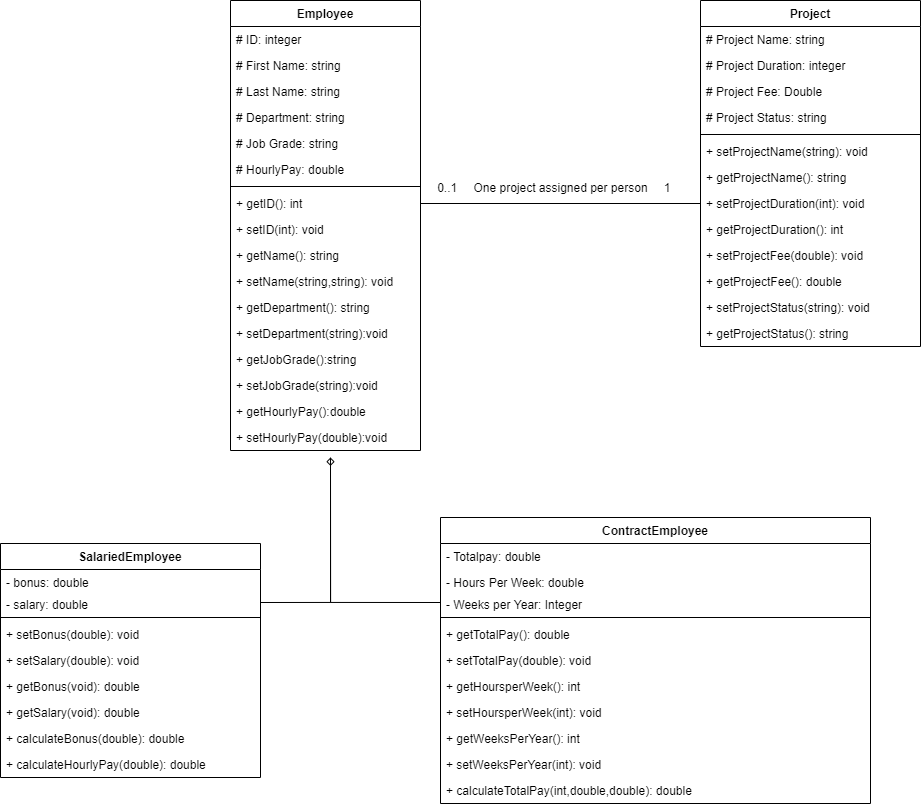

The diagram above was exported from draw.io. Its source (the exported page's mxGraphModel, read from the mxfile embedded in the PNG):
<mxGraphModel dx="1221" dy="714" grid="1" gridSize="10" guides="1" tooltips="1" connect="1" arrows="1" fold="1" page="1" pageScale="1" pageWidth="1169" pageHeight="826" background="#ffffff" math="0" shadow="0">
  <root>
    <mxCell id="0" />
    <mxCell id="1" parent="0" />
    <mxCell id="kG5atj-sHG9JEJ1Yeb-6-45" value="SalariedEmployee" style="swimlane;fontStyle=1;align=center;verticalAlign=top;childLayout=stackLayout;horizontal=1;startSize=26;horizontalStack=0;resizeParent=1;resizeParentMax=0;resizeLast=0;collapsible=1;marginBottom=0;" parent="1" vertex="1">
      <mxGeometry x="50" y="586" width="260" height="234" as="geometry" />
    </mxCell>
    <mxCell id="kG5atj-sHG9JEJ1Yeb-6-46" value="- bonus: double" style="text;strokeColor=none;fillColor=none;align=left;verticalAlign=top;spacingLeft=4;spacingRight=4;overflow=hidden;rotatable=0;points=[[0,0.5],[1,0.5]];portConstraint=eastwest;" parent="kG5atj-sHG9JEJ1Yeb-6-45" vertex="1">
      <mxGeometry y="26" width="260" height="22" as="geometry" />
    </mxCell>
    <mxCell id="kG5atj-sHG9JEJ1Yeb-6-73" value="- salary: double" style="text;strokeColor=none;fillColor=none;align=left;verticalAlign=top;spacingLeft=4;spacingRight=4;overflow=hidden;rotatable=0;points=[[0,0.5],[1,0.5]];portConstraint=eastwest;" parent="kG5atj-sHG9JEJ1Yeb-6-45" vertex="1">
      <mxGeometry y="48" width="260" height="22" as="geometry" />
    </mxCell>
    <mxCell id="kG5atj-sHG9JEJ1Yeb-6-47" value="" style="line;strokeWidth=1;fillColor=none;align=left;verticalAlign=middle;spacingTop=-1;spacingLeft=3;spacingRight=3;rotatable=0;labelPosition=right;points=[];portConstraint=eastwest;" parent="kG5atj-sHG9JEJ1Yeb-6-45" vertex="1">
      <mxGeometry y="70" width="260" height="8" as="geometry" />
    </mxCell>
    <mxCell id="kG5atj-sHG9JEJ1Yeb-6-48" value="+ setBonus(double): void" style="text;strokeColor=none;fillColor=none;align=left;verticalAlign=top;spacingLeft=4;spacingRight=4;overflow=hidden;rotatable=0;points=[[0,0.5],[1,0.5]];portConstraint=eastwest;" parent="kG5atj-sHG9JEJ1Yeb-6-45" vertex="1">
      <mxGeometry y="78" width="260" height="26" as="geometry" />
    </mxCell>
    <mxCell id="YyVY5E00_KGtkHe5-Ho8-28" value="+ setSalary(double): void" style="text;strokeColor=none;fillColor=none;align=left;verticalAlign=top;spacingLeft=4;spacingRight=4;overflow=hidden;rotatable=0;points=[[0,0.5],[1,0.5]];portConstraint=eastwest;" vertex="1" parent="kG5atj-sHG9JEJ1Yeb-6-45">
      <mxGeometry y="104" width="260" height="26" as="geometry" />
    </mxCell>
    <mxCell id="YyVY5E00_KGtkHe5-Ho8-26" value="+ getBonus(void): double" style="text;strokeColor=none;fillColor=none;align=left;verticalAlign=top;spacingLeft=4;spacingRight=4;overflow=hidden;rotatable=0;points=[[0,0.5],[1,0.5]];portConstraint=eastwest;" vertex="1" parent="kG5atj-sHG9JEJ1Yeb-6-45">
      <mxGeometry y="130" width="260" height="26" as="geometry" />
    </mxCell>
    <mxCell id="YyVY5E00_KGtkHe5-Ho8-27" value="+ getSalary(void): double" style="text;strokeColor=none;fillColor=none;align=left;verticalAlign=top;spacingLeft=4;spacingRight=4;overflow=hidden;rotatable=0;points=[[0,0.5],[1,0.5]];portConstraint=eastwest;" vertex="1" parent="kG5atj-sHG9JEJ1Yeb-6-45">
      <mxGeometry y="156" width="260" height="26" as="geometry" />
    </mxCell>
    <mxCell id="YyVY5E00_KGtkHe5-Ho8-29" value="+ calculateBonus(double): double" style="text;strokeColor=none;fillColor=none;align=left;verticalAlign=top;spacingLeft=4;spacingRight=4;overflow=hidden;rotatable=0;points=[[0,0.5],[1,0.5]];portConstraint=eastwest;" vertex="1" parent="kG5atj-sHG9JEJ1Yeb-6-45">
      <mxGeometry y="182" width="260" height="26" as="geometry" />
    </mxCell>
    <mxCell id="YyVY5E00_KGtkHe5-Ho8-39" value="+ calculateHourlyPay(double): double" style="text;strokeColor=none;fillColor=none;align=left;verticalAlign=top;spacingLeft=4;spacingRight=4;overflow=hidden;rotatable=0;points=[[0,0.5],[1,0.5]];portConstraint=eastwest;" vertex="1" parent="kG5atj-sHG9JEJ1Yeb-6-45">
      <mxGeometry y="208" width="260" height="26" as="geometry" />
    </mxCell>
    <mxCell id="kG5atj-sHG9JEJ1Yeb-6-49" value="Project" style="swimlane;fontStyle=1;align=center;verticalAlign=top;childLayout=stackLayout;horizontal=1;startSize=26;horizontalStack=0;resizeParent=1;resizeParentMax=0;resizeLast=0;collapsible=1;marginBottom=0;" parent="1" vertex="1">
      <mxGeometry x="750" y="43" width="220" height="346" as="geometry" />
    </mxCell>
    <mxCell id="kG5atj-sHG9JEJ1Yeb-6-50" value="# Project Name: string" style="text;strokeColor=none;fillColor=none;align=left;verticalAlign=top;spacingLeft=4;spacingRight=4;overflow=hidden;rotatable=0;points=[[0,0.5],[1,0.5]];portConstraint=eastwest;" parent="kG5atj-sHG9JEJ1Yeb-6-49" vertex="1">
      <mxGeometry y="26" width="220" height="26" as="geometry" />
    </mxCell>
    <mxCell id="kG5atj-sHG9JEJ1Yeb-6-77" value="# Project Duration: integer" style="text;strokeColor=none;fillColor=none;align=left;verticalAlign=top;spacingLeft=4;spacingRight=4;overflow=hidden;rotatable=0;points=[[0,0.5],[1,0.5]];portConstraint=eastwest;" parent="kG5atj-sHG9JEJ1Yeb-6-49" vertex="1">
      <mxGeometry y="52" width="220" height="26" as="geometry" />
    </mxCell>
    <mxCell id="kG5atj-sHG9JEJ1Yeb-6-78" value="# Project Fee: Double" style="text;strokeColor=none;fillColor=none;align=left;verticalAlign=top;spacingLeft=4;spacingRight=4;overflow=hidden;rotatable=0;points=[[0,0.5],[1,0.5]];portConstraint=eastwest;" parent="kG5atj-sHG9JEJ1Yeb-6-49" vertex="1">
      <mxGeometry y="78" width="220" height="26" as="geometry" />
    </mxCell>
    <mxCell id="kG5atj-sHG9JEJ1Yeb-6-79" value="# Project Status: string" style="text;strokeColor=none;fillColor=none;align=left;verticalAlign=top;spacingLeft=4;spacingRight=4;overflow=hidden;rotatable=0;points=[[0,0.5],[1,0.5]];portConstraint=eastwest;" parent="kG5atj-sHG9JEJ1Yeb-6-49" vertex="1">
      <mxGeometry y="104" width="220" height="26" as="geometry" />
    </mxCell>
    <mxCell id="kG5atj-sHG9JEJ1Yeb-6-51" value="" style="line;strokeWidth=1;fillColor=none;align=left;verticalAlign=middle;spacingTop=-1;spacingLeft=3;spacingRight=3;rotatable=0;labelPosition=right;points=[];portConstraint=eastwest;" parent="kG5atj-sHG9JEJ1Yeb-6-49" vertex="1">
      <mxGeometry y="130" width="220" height="8" as="geometry" />
    </mxCell>
    <mxCell id="kG5atj-sHG9JEJ1Yeb-6-52" value="+ setProjectName(string): void" style="text;strokeColor=none;fillColor=none;align=left;verticalAlign=top;spacingLeft=4;spacingRight=4;overflow=hidden;rotatable=0;points=[[0,0.5],[1,0.5]];portConstraint=eastwest;" parent="kG5atj-sHG9JEJ1Yeb-6-49" vertex="1">
      <mxGeometry y="138" width="220" height="26" as="geometry" />
    </mxCell>
    <mxCell id="YyVY5E00_KGtkHe5-Ho8-17" value="+ getProjectName(): string" style="text;strokeColor=none;fillColor=none;align=left;verticalAlign=top;spacingLeft=4;spacingRight=4;overflow=hidden;rotatable=0;points=[[0,0.5],[1,0.5]];portConstraint=eastwest;" vertex="1" parent="kG5atj-sHG9JEJ1Yeb-6-49">
      <mxGeometry y="164" width="220" height="26" as="geometry" />
    </mxCell>
    <mxCell id="YyVY5E00_KGtkHe5-Ho8-19" value="+ setProjectDuration(int): void" style="text;strokeColor=none;fillColor=none;align=left;verticalAlign=top;spacingLeft=4;spacingRight=4;overflow=hidden;rotatable=0;points=[[0,0.5],[1,0.5]];portConstraint=eastwest;" vertex="1" parent="kG5atj-sHG9JEJ1Yeb-6-49">
      <mxGeometry y="190" width="220" height="26" as="geometry" />
    </mxCell>
    <mxCell id="YyVY5E00_KGtkHe5-Ho8-22" value="+ getProjectDuration(): int" style="text;strokeColor=none;fillColor=none;align=left;verticalAlign=top;spacingLeft=4;spacingRight=4;overflow=hidden;rotatable=0;points=[[0,0.5],[1,0.5]];portConstraint=eastwest;" vertex="1" parent="kG5atj-sHG9JEJ1Yeb-6-49">
      <mxGeometry y="216" width="220" height="26" as="geometry" />
    </mxCell>
    <mxCell id="YyVY5E00_KGtkHe5-Ho8-21" value="+ setProjectFee(double): void" style="text;strokeColor=none;fillColor=none;align=left;verticalAlign=top;spacingLeft=4;spacingRight=4;overflow=hidden;rotatable=0;points=[[0,0.5],[1,0.5]];portConstraint=eastwest;" vertex="1" parent="kG5atj-sHG9JEJ1Yeb-6-49">
      <mxGeometry y="242" width="220" height="26" as="geometry" />
    </mxCell>
    <mxCell id="YyVY5E00_KGtkHe5-Ho8-23" value="+ getProjectFee(): double" style="text;strokeColor=none;fillColor=none;align=left;verticalAlign=top;spacingLeft=4;spacingRight=4;overflow=hidden;rotatable=0;points=[[0,0.5],[1,0.5]];portConstraint=eastwest;" vertex="1" parent="kG5atj-sHG9JEJ1Yeb-6-49">
      <mxGeometry y="268" width="220" height="26" as="geometry" />
    </mxCell>
    <mxCell id="YyVY5E00_KGtkHe5-Ho8-25" value="+ setProjectStatus(string): void" style="text;strokeColor=none;fillColor=none;align=left;verticalAlign=top;spacingLeft=4;spacingRight=4;overflow=hidden;rotatable=0;points=[[0,0.5],[1,0.5]];portConstraint=eastwest;" vertex="1" parent="kG5atj-sHG9JEJ1Yeb-6-49">
      <mxGeometry y="294" width="220" height="26" as="geometry" />
    </mxCell>
    <mxCell id="YyVY5E00_KGtkHe5-Ho8-24" value="+ getProjectStatus(): string" style="text;strokeColor=none;fillColor=none;align=left;verticalAlign=top;spacingLeft=4;spacingRight=4;overflow=hidden;rotatable=0;points=[[0,0.5],[1,0.5]];portConstraint=eastwest;" vertex="1" parent="kG5atj-sHG9JEJ1Yeb-6-49">
      <mxGeometry y="320" width="220" height="26" as="geometry" />
    </mxCell>
    <mxCell id="kG5atj-sHG9JEJ1Yeb-6-53" value="Employee" style="swimlane;fontStyle=1;align=center;verticalAlign=top;childLayout=stackLayout;horizontal=1;startSize=26;horizontalStack=0;resizeParent=1;resizeParentMax=0;resizeLast=0;collapsible=1;marginBottom=0;" parent="1" vertex="1">
      <mxGeometry x="280" y="43" width="190" height="450" as="geometry" />
    </mxCell>
    <mxCell id="kG5atj-sHG9JEJ1Yeb-6-54" value="# ID: integer" style="text;strokeColor=none;fillColor=none;align=left;verticalAlign=top;spacingLeft=4;spacingRight=4;overflow=hidden;rotatable=0;points=[[0,0.5],[1,0.5]];portConstraint=eastwest;" parent="kG5atj-sHG9JEJ1Yeb-6-53" vertex="1">
      <mxGeometry y="26" width="190" height="26" as="geometry" />
    </mxCell>
    <mxCell id="kG5atj-sHG9JEJ1Yeb-6-62" value="# First Name: string" style="text;strokeColor=none;fillColor=none;align=left;verticalAlign=top;spacingLeft=4;spacingRight=4;overflow=hidden;rotatable=0;points=[[0,0.5],[1,0.5]];portConstraint=eastwest;" parent="kG5atj-sHG9JEJ1Yeb-6-53" vertex="1">
      <mxGeometry y="52" width="190" height="26" as="geometry" />
    </mxCell>
    <mxCell id="kG5atj-sHG9JEJ1Yeb-6-63" value="# Last Name: string" style="text;strokeColor=none;fillColor=none;align=left;verticalAlign=top;spacingLeft=4;spacingRight=4;overflow=hidden;rotatable=0;points=[[0,0.5],[1,0.5]];portConstraint=eastwest;" parent="kG5atj-sHG9JEJ1Yeb-6-53" vertex="1">
      <mxGeometry y="78" width="190" height="26" as="geometry" />
    </mxCell>
    <mxCell id="kG5atj-sHG9JEJ1Yeb-6-70" value="# Department: string" style="text;strokeColor=none;fillColor=none;align=left;verticalAlign=top;spacingLeft=4;spacingRight=4;overflow=hidden;rotatable=0;points=[[0,0.5],[1,0.5]];portConstraint=eastwest;" parent="kG5atj-sHG9JEJ1Yeb-6-53" vertex="1">
      <mxGeometry y="104" width="190" height="26" as="geometry" />
    </mxCell>
    <mxCell id="kG5atj-sHG9JEJ1Yeb-6-71" value="# Job Grade: string" style="text;strokeColor=none;fillColor=none;align=left;verticalAlign=top;spacingLeft=4;spacingRight=4;overflow=hidden;rotatable=0;points=[[0,0.5],[1,0.5]];portConstraint=eastwest;" parent="kG5atj-sHG9JEJ1Yeb-6-53" vertex="1">
      <mxGeometry y="130" width="190" height="26" as="geometry" />
    </mxCell>
    <mxCell id="kG5atj-sHG9JEJ1Yeb-6-75" value="# HourlyPay: double" style="text;strokeColor=none;fillColor=none;align=left;verticalAlign=top;spacingLeft=4;spacingRight=4;overflow=hidden;rotatable=0;points=[[0,0.5],[1,0.5]];portConstraint=eastwest;" parent="kG5atj-sHG9JEJ1Yeb-6-53" vertex="1">
      <mxGeometry y="156" width="190" height="26" as="geometry" />
    </mxCell>
    <mxCell id="kG5atj-sHG9JEJ1Yeb-6-55" value="" style="line;strokeWidth=1;fillColor=none;align=left;verticalAlign=middle;spacingTop=-1;spacingLeft=3;spacingRight=3;rotatable=0;labelPosition=right;points=[];portConstraint=eastwest;" parent="kG5atj-sHG9JEJ1Yeb-6-53" vertex="1">
      <mxGeometry y="182" width="190" height="8" as="geometry" />
    </mxCell>
    <mxCell id="kG5atj-sHG9JEJ1Yeb-6-56" value="+ getID(): int" style="text;strokeColor=none;fillColor=none;align=left;verticalAlign=top;spacingLeft=4;spacingRight=4;overflow=hidden;rotatable=0;points=[[0,0.5],[1,0.5]];portConstraint=eastwest;" parent="kG5atj-sHG9JEJ1Yeb-6-53" vertex="1">
      <mxGeometry y="190" width="190" height="26" as="geometry" />
    </mxCell>
    <mxCell id="YyVY5E00_KGtkHe5-Ho8-3" value="+ setID(int): void" style="text;strokeColor=none;fillColor=none;align=left;verticalAlign=top;spacingLeft=4;spacingRight=4;overflow=hidden;rotatable=0;points=[[0,0.5],[1,0.5]];portConstraint=eastwest;" vertex="1" parent="kG5atj-sHG9JEJ1Yeb-6-53">
      <mxGeometry y="216" width="190" height="26" as="geometry" />
    </mxCell>
    <mxCell id="YyVY5E00_KGtkHe5-Ho8-4" value="+ getName(): string" style="text;strokeColor=none;fillColor=none;align=left;verticalAlign=top;spacingLeft=4;spacingRight=4;overflow=hidden;rotatable=0;points=[[0,0.5],[1,0.5]];portConstraint=eastwest;" vertex="1" parent="kG5atj-sHG9JEJ1Yeb-6-53">
      <mxGeometry y="242" width="190" height="26" as="geometry" />
    </mxCell>
    <mxCell id="YyVY5E00_KGtkHe5-Ho8-5" value="+ setName(string,string): void" style="text;strokeColor=none;fillColor=none;align=left;verticalAlign=top;spacingLeft=4;spacingRight=4;overflow=hidden;rotatable=0;points=[[0,0.5],[1,0.5]];portConstraint=eastwest;" vertex="1" parent="kG5atj-sHG9JEJ1Yeb-6-53">
      <mxGeometry y="268" width="190" height="26" as="geometry" />
    </mxCell>
    <mxCell id="YyVY5E00_KGtkHe5-Ho8-6" value="+ getDepartment(): string" style="text;strokeColor=none;fillColor=none;align=left;verticalAlign=top;spacingLeft=4;spacingRight=4;overflow=hidden;rotatable=0;points=[[0,0.5],[1,0.5]];portConstraint=eastwest;" vertex="1" parent="kG5atj-sHG9JEJ1Yeb-6-53">
      <mxGeometry y="294" width="190" height="26" as="geometry" />
    </mxCell>
    <mxCell id="YyVY5E00_KGtkHe5-Ho8-8" value="+ setDepartment(string):void" style="text;strokeColor=none;fillColor=none;align=left;verticalAlign=top;spacingLeft=4;spacingRight=4;overflow=hidden;rotatable=0;points=[[0,0.5],[1,0.5]];portConstraint=eastwest;" vertex="1" parent="kG5atj-sHG9JEJ1Yeb-6-53">
      <mxGeometry y="320" width="190" height="26" as="geometry" />
    </mxCell>
    <mxCell id="YyVY5E00_KGtkHe5-Ho8-9" value="+ getJobGrade():string" style="text;strokeColor=none;fillColor=none;align=left;verticalAlign=top;spacingLeft=4;spacingRight=4;overflow=hidden;rotatable=0;points=[[0,0.5],[1,0.5]];portConstraint=eastwest;" vertex="1" parent="kG5atj-sHG9JEJ1Yeb-6-53">
      <mxGeometry y="346" width="190" height="26" as="geometry" />
    </mxCell>
    <mxCell id="YyVY5E00_KGtkHe5-Ho8-10" value="+ setJobGrade(string):void" style="text;strokeColor=none;fillColor=none;align=left;verticalAlign=top;spacingLeft=4;spacingRight=4;overflow=hidden;rotatable=0;points=[[0,0.5],[1,0.5]];portConstraint=eastwest;" vertex="1" parent="kG5atj-sHG9JEJ1Yeb-6-53">
      <mxGeometry y="372" width="190" height="26" as="geometry" />
    </mxCell>
    <mxCell id="YyVY5E00_KGtkHe5-Ho8-11" value="+ getHourlyPay():double" style="text;strokeColor=none;fillColor=none;align=left;verticalAlign=top;spacingLeft=4;spacingRight=4;overflow=hidden;rotatable=0;points=[[0,0.5],[1,0.5]];portConstraint=eastwest;" vertex="1" parent="kG5atj-sHG9JEJ1Yeb-6-53">
      <mxGeometry y="398" width="190" height="26" as="geometry" />
    </mxCell>
    <mxCell id="YyVY5E00_KGtkHe5-Ho8-12" value="+ setHourlyPay(double):void" style="text;strokeColor=none;fillColor=none;align=left;verticalAlign=top;spacingLeft=4;spacingRight=4;overflow=hidden;rotatable=0;points=[[0,0.5],[1,0.5]];portConstraint=eastwest;" vertex="1" parent="kG5atj-sHG9JEJ1Yeb-6-53">
      <mxGeometry y="424" width="190" height="26" as="geometry" />
    </mxCell>
    <mxCell id="kG5atj-sHG9JEJ1Yeb-6-57" value="ContractEmployee" style="swimlane;fontStyle=1;align=center;verticalAlign=top;childLayout=stackLayout;horizontal=1;startSize=26;horizontalStack=0;resizeParent=1;resizeParentMax=0;resizeLast=0;collapsible=1;marginBottom=0;" parent="1" vertex="1">
      <mxGeometry x="490" y="560" width="430" height="286" as="geometry" />
    </mxCell>
    <mxCell id="kG5atj-sHG9JEJ1Yeb-6-58" value="- Totalpay: double" style="text;strokeColor=none;fillColor=none;align=left;verticalAlign=top;spacingLeft=4;spacingRight=4;overflow=hidden;rotatable=0;points=[[0,0.5],[1,0.5]];portConstraint=eastwest;" parent="kG5atj-sHG9JEJ1Yeb-6-57" vertex="1">
      <mxGeometry y="26" width="430" height="26" as="geometry" />
    </mxCell>
    <mxCell id="YyVY5E00_KGtkHe5-Ho8-2" value="- Hours Per Week: double" style="text;strokeColor=none;fillColor=none;align=left;verticalAlign=top;spacingLeft=4;spacingRight=4;overflow=hidden;rotatable=0;points=[[0,0.5],[1,0.5]];portConstraint=eastwest;" vertex="1" parent="kG5atj-sHG9JEJ1Yeb-6-57">
      <mxGeometry y="52" width="430" height="22" as="geometry" />
    </mxCell>
    <mxCell id="YyVY5E00_KGtkHe5-Ho8-1" value="- Weeks per Year: Integer" style="text;strokeColor=none;fillColor=none;align=left;verticalAlign=top;spacingLeft=4;spacingRight=4;overflow=hidden;rotatable=0;points=[[0,0.5],[1,0.5]];portConstraint=eastwest;" vertex="1" parent="kG5atj-sHG9JEJ1Yeb-6-57">
      <mxGeometry y="74" width="430" height="22" as="geometry" />
    </mxCell>
    <mxCell id="kG5atj-sHG9JEJ1Yeb-6-59" value="" style="line;strokeWidth=1;fillColor=none;align=left;verticalAlign=middle;spacingTop=-1;spacingLeft=3;spacingRight=3;rotatable=0;labelPosition=right;points=[];portConstraint=eastwest;" parent="kG5atj-sHG9JEJ1Yeb-6-57" vertex="1">
      <mxGeometry y="96" width="430" height="8" as="geometry" />
    </mxCell>
    <mxCell id="kG5atj-sHG9JEJ1Yeb-6-60" value="+ getTotalPay(): double" style="text;strokeColor=none;fillColor=none;align=left;verticalAlign=top;spacingLeft=4;spacingRight=4;overflow=hidden;rotatable=0;points=[[0,0.5],[1,0.5]];portConstraint=eastwest;" parent="kG5atj-sHG9JEJ1Yeb-6-57" vertex="1">
      <mxGeometry y="104" width="430" height="26" as="geometry" />
    </mxCell>
    <mxCell id="YyVY5E00_KGtkHe5-Ho8-32" value="+ setTotalPay(double): void" style="text;strokeColor=none;fillColor=none;align=left;verticalAlign=top;spacingLeft=4;spacingRight=4;overflow=hidden;rotatable=0;points=[[0,0.5],[1,0.5]];portConstraint=eastwest;" vertex="1" parent="kG5atj-sHG9JEJ1Yeb-6-57">
      <mxGeometry y="130" width="430" height="26" as="geometry" />
    </mxCell>
    <mxCell id="YyVY5E00_KGtkHe5-Ho8-33" value="+ getHoursperWeek(): int" style="text;strokeColor=none;fillColor=none;align=left;verticalAlign=top;spacingLeft=4;spacingRight=4;overflow=hidden;rotatable=0;points=[[0,0.5],[1,0.5]];portConstraint=eastwest;" vertex="1" parent="kG5atj-sHG9JEJ1Yeb-6-57">
      <mxGeometry y="156" width="430" height="26" as="geometry" />
    </mxCell>
    <mxCell id="YyVY5E00_KGtkHe5-Ho8-35" value="+ setHoursperWeek(int): void" style="text;strokeColor=none;fillColor=none;align=left;verticalAlign=top;spacingLeft=4;spacingRight=4;overflow=hidden;rotatable=0;points=[[0,0.5],[1,0.5]];portConstraint=eastwest;" vertex="1" parent="kG5atj-sHG9JEJ1Yeb-6-57">
      <mxGeometry y="182" width="430" height="26" as="geometry" />
    </mxCell>
    <mxCell id="YyVY5E00_KGtkHe5-Ho8-36" value="+ getWeeksPerYear(): int" style="text;strokeColor=none;fillColor=none;align=left;verticalAlign=top;spacingLeft=4;spacingRight=4;overflow=hidden;rotatable=0;points=[[0,0.5],[1,0.5]];portConstraint=eastwest;" vertex="1" parent="kG5atj-sHG9JEJ1Yeb-6-57">
      <mxGeometry y="208" width="430" height="26" as="geometry" />
    </mxCell>
    <mxCell id="YyVY5E00_KGtkHe5-Ho8-37" value="+ setWeeksPerYear(int): void" style="text;strokeColor=none;fillColor=none;align=left;verticalAlign=top;spacingLeft=4;spacingRight=4;overflow=hidden;rotatable=0;points=[[0,0.5],[1,0.5]];portConstraint=eastwest;" vertex="1" parent="kG5atj-sHG9JEJ1Yeb-6-57">
      <mxGeometry y="234" width="430" height="26" as="geometry" />
    </mxCell>
    <mxCell id="YyVY5E00_KGtkHe5-Ho8-38" value="+ calculateTotalPay(int,double,double): double" style="text;strokeColor=none;fillColor=none;align=left;verticalAlign=top;spacingLeft=4;spacingRight=4;overflow=hidden;rotatable=0;points=[[0,0.5],[1,0.5]];portConstraint=eastwest;" vertex="1" parent="kG5atj-sHG9JEJ1Yeb-6-57">
      <mxGeometry y="260" width="430" height="26" as="geometry" />
    </mxCell>
    <mxCell id="YyVY5E00_KGtkHe5-Ho8-15" style="edgeStyle=orthogonalEdgeStyle;rounded=0;orthogonalLoop=1;jettySize=auto;html=1;exitX=1;exitY=0.5;exitDx=0;exitDy=0;endArrow=none;endFill=0;" edge="1" parent="1" source="kG5atj-sHG9JEJ1Yeb-6-73">
      <mxGeometry relative="1" as="geometry">
        <mxPoint x="380" y="500" as="targetPoint" />
      </mxGeometry>
    </mxCell>
    <mxCell id="YyVY5E00_KGtkHe5-Ho8-16" style="edgeStyle=orthogonalEdgeStyle;rounded=0;orthogonalLoop=1;jettySize=auto;html=1;exitX=0;exitY=0.5;exitDx=0;exitDy=0;endArrow=diamond;endFill=0;startSize=6;" edge="1" parent="1" source="YyVY5E00_KGtkHe5-Ho8-1">
      <mxGeometry relative="1" as="geometry">
        <mxPoint x="380" y="500" as="targetPoint" />
      </mxGeometry>
    </mxCell>
    <mxCell id="YyVY5E00_KGtkHe5-Ho8-31" style="edgeStyle=orthogonalEdgeStyle;rounded=0;orthogonalLoop=1;jettySize=auto;html=1;exitX=1;exitY=0.5;exitDx=0;exitDy=0;entryX=0;entryY=0.5;entryDx=0;entryDy=0;endArrow=none;endFill=0;strokeColor=#000000;" edge="1" parent="1" source="kG5atj-sHG9JEJ1Yeb-6-56" target="YyVY5E00_KGtkHe5-Ho8-19">
      <mxGeometry relative="1" as="geometry" />
    </mxCell>
    <mxCell id="YyVY5E00_KGtkHe5-Ho8-40" value="0..1&amp;nbsp;&amp;nbsp;" style="text;html=1;align=center;verticalAlign=middle;resizable=0;points=[];autosize=1;" vertex="1" parent="1">
      <mxGeometry x="480" y="220" width="40" height="20" as="geometry" />
    </mxCell>
    <mxCell id="YyVY5E00_KGtkHe5-Ho8-41" value="1&amp;nbsp;&amp;nbsp;" style="text;html=1;align=center;verticalAlign=middle;resizable=0;points=[];autosize=1;" vertex="1" parent="1">
      <mxGeometry x="705" y="220" width="30" height="20" as="geometry" />
    </mxCell>
    <mxCell id="YyVY5E00_KGtkHe5-Ho8-43" value="One project assigned per person" style="text;html=1;align=center;verticalAlign=middle;resizable=0;points=[];autosize=1;" vertex="1" parent="1">
      <mxGeometry x="515" y="220" width="190" height="20" as="geometry" />
    </mxCell>
  </root>
</mxGraphModel>